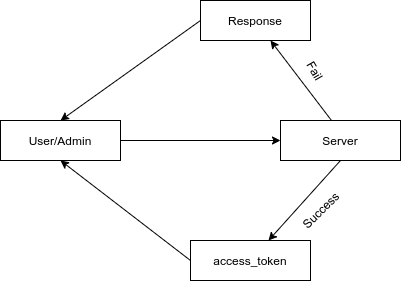

The diagram above was exported from draw.io. Its source (the exported page's mxGraphModel, read from the mxfile embedded in the PNG):
<mxGraphModel dx="1108" dy="433" grid="1" gridSize="10" guides="1" tooltips="1" connect="1" arrows="1" fold="1" page="1" pageScale="1" pageWidth="1169" pageHeight="827" math="0" shadow="0">
  <root>
    <mxCell id="0" />
    <mxCell id="1" parent="0" />
    <mxCell id="8Ul6wka7uCzuRqVZq9dq-1" value="User/Admin" style="rounded=0;whiteSpace=wrap;html=1;" vertex="1" parent="1">
      <mxGeometry x="160" y="120" width="120" height="40" as="geometry" />
    </mxCell>
    <mxCell id="8Ul6wka7uCzuRqVZq9dq-5" value="" style="endArrow=classic;html=1;exitX=1;exitY=0.5;exitDx=0;exitDy=0;" edge="1" parent="1" source="8Ul6wka7uCzuRqVZq9dq-1">
      <mxGeometry width="50" height="50" relative="1" as="geometry">
        <mxPoint x="530" y="270" as="sourcePoint" />
        <mxPoint x="440" y="140" as="targetPoint" />
      </mxGeometry>
    </mxCell>
    <mxCell id="8Ul6wka7uCzuRqVZq9dq-6" value="Server" style="rounded=0;whiteSpace=wrap;html=1;" vertex="1" parent="1">
      <mxGeometry x="440" y="120" width="120" height="40" as="geometry" />
    </mxCell>
    <mxCell id="8Ul6wka7uCzuRqVZq9dq-7" value="" style="endArrow=classic;html=1;exitX=0.5;exitY=1;exitDx=0;exitDy=0;" edge="1" parent="1" source="8Ul6wka7uCzuRqVZq9dq-6" target="8Ul6wka7uCzuRqVZq9dq-8">
      <mxGeometry width="50" height="50" relative="1" as="geometry">
        <mxPoint x="530" y="270" as="sourcePoint" />
        <mxPoint x="420" y="230" as="targetPoint" />
      </mxGeometry>
    </mxCell>
    <mxCell id="8Ul6wka7uCzuRqVZq9dq-8" value="access_token" style="rounded=0;whiteSpace=wrap;html=1;" vertex="1" parent="1">
      <mxGeometry x="350" y="240" width="120" height="40" as="geometry" />
    </mxCell>
    <mxCell id="8Ul6wka7uCzuRqVZq9dq-10" value="Success" style="text;html=1;align=center;verticalAlign=middle;resizable=0;points=[];autosize=1;rotation=-45;" vertex="1" parent="1">
      <mxGeometry x="450" y="200" width="60" height="20" as="geometry" />
    </mxCell>
    <mxCell id="8Ul6wka7uCzuRqVZq9dq-11" value="" style="endArrow=classic;html=1;exitX=0.425;exitY=0;exitDx=0;exitDy=0;exitPerimeter=0;" edge="1" parent="1" source="8Ul6wka7uCzuRqVZq9dq-6">
      <mxGeometry width="50" height="50" relative="1" as="geometry">
        <mxPoint x="530" y="270" as="sourcePoint" />
        <mxPoint x="430" y="40" as="targetPoint" />
      </mxGeometry>
    </mxCell>
    <mxCell id="8Ul6wka7uCzuRqVZq9dq-12" value="Response" style="rounded=0;whiteSpace=wrap;html=1;" vertex="1" parent="1">
      <mxGeometry x="360" width="110" height="40" as="geometry" />
    </mxCell>
    <mxCell id="8Ul6wka7uCzuRqVZq9dq-13" value="Fail" style="text;html=1;align=center;verticalAlign=middle;resizable=0;points=[];autosize=1;rotation=60;" vertex="1" parent="1">
      <mxGeometry x="460" y="60" width="30" height="20" as="geometry" />
    </mxCell>
    <mxCell id="8Ul6wka7uCzuRqVZq9dq-14" value="" style="endArrow=classic;html=1;exitX=0;exitY=0.5;exitDx=0;exitDy=0;entryX=0.5;entryY=1;entryDx=0;entryDy=0;" edge="1" parent="1" source="8Ul6wka7uCzuRqVZq9dq-8" target="8Ul6wka7uCzuRqVZq9dq-1">
      <mxGeometry width="50" height="50" relative="1" as="geometry">
        <mxPoint x="500" y="230" as="sourcePoint" />
        <mxPoint x="550" y="180" as="targetPoint" />
      </mxGeometry>
    </mxCell>
    <mxCell id="8Ul6wka7uCzuRqVZq9dq-18" value="" style="endArrow=classic;html=1;exitX=0;exitY=0.5;exitDx=0;exitDy=0;entryX=0.5;entryY=0;entryDx=0;entryDy=0;" edge="1" parent="1" source="8Ul6wka7uCzuRqVZq9dq-12" target="8Ul6wka7uCzuRqVZq9dq-1">
      <mxGeometry width="50" height="50" relative="1" as="geometry">
        <mxPoint x="480" y="200" as="sourcePoint" />
        <mxPoint x="530" y="150" as="targetPoint" />
      </mxGeometry>
    </mxCell>
  </root>
</mxGraphModel>